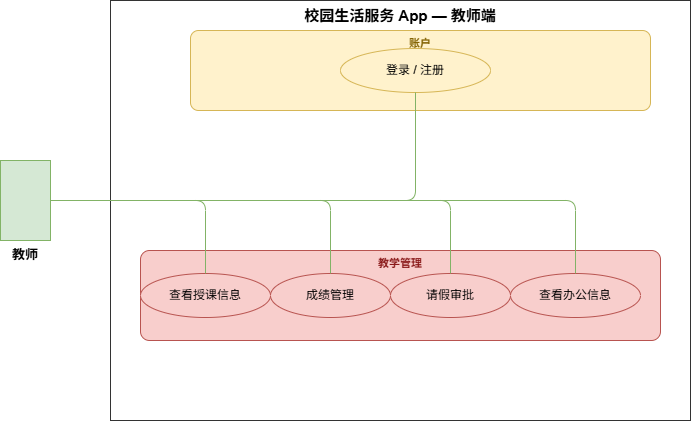

The diagram above was exported from draw.io. Its source (the exported page's mxGraphModel, read from the mxfile embedded in the PNG):
<mxGraphModel dx="1414" dy="751" grid="1" gridSize="10" guides="1" tooltips="1" connect="1" arrows="1" fold="1" page="1" pageScale="1" pageWidth="800" pageHeight="500" math="0" shadow="0">
  <root>
    <mxCell id="0" />
    <mxCell id="1" parent="0" />
    <mxCell id="boundary" parent="1" style="points=[[0,0],[0.25,0],[0.5,0],[0.75,0],[1,0],[1,0.25],[1,0.5],[1,0.75],[1,1],[0.75,1],[0.5,1],[0.25,1],[0,1],[0,0.75],[0,0.5],[0,0.25]];shape=mxgraph.uml.boundary;whiteSpace=wrap;html=1;fontSize=15;fontStyle=1;fillColor=none;strokeColor=#333333;verticalAlign=top;" value="校园生活服务 App — 教师端" vertex="1">
      <mxGeometry height="420" width="580" x="160" y="30" as="geometry" />
    </mxCell>
    <mxCell id="teacher" parent="1" style="shape=mxgraph.uml.actor;whiteSpace=wrap;html=1;fillColor=#d5e8d4;strokeColor=#82b366;fontSize=13;fontStyle=1;verticalLabelPosition=bottom;verticalAlign=top;" value="教师" vertex="1">
      <mxGeometry height="80" width="50" x="50" y="190" as="geometry" />
    </mxCell>
    <mxCell id="grp_account" parent="1" style="rounded=1;arcSize=10;fillColor=#fff2cc;strokeColor=#d6b656;fontSize=11;fontStyle=1;fontColor=#856404;verticalAlign=top;" value="账户" vertex="1">
      <mxGeometry height="80" width="460" x="240" y="60" as="geometry" />
    </mxCell>
    <mxCell id="uc1" parent="1" style="ellipse;whiteSpace=wrap;html=1;fillColor=#fff2cc;strokeColor=#d6b656;fontSize=12;" value="登录 / 注册" vertex="1">
      <mxGeometry height="44" width="150" x="390" y="78" as="geometry" />
    </mxCell>
    <mxCell id="grp_teach" parent="1" style="rounded=1;arcSize=10;fillColor=#f8cecc;strokeColor=#b85450;fontSize=11;fontStyle=1;fontColor=#8a1a1a;verticalAlign=top;" value="教学管理" vertex="1">
      <mxGeometry height="90" width="520" x="190" y="280" as="geometry" />
    </mxCell>
    <mxCell id="uc13" parent="1" style="ellipse;whiteSpace=wrap;html=1;fillColor=#f8cecc;strokeColor=#b85450;fontSize=12;" value="查看授课信息" vertex="1">
      <mxGeometry height="44" width="130" x="190" y="303" as="geometry" />
    </mxCell>
    <mxCell id="uc14" parent="1" style="ellipse;whiteSpace=wrap;html=1;fillColor=#f8cecc;strokeColor=#b85450;fontSize=12;" value="成绩管理" vertex="1">
      <mxGeometry height="44" width="120" x="320" y="303" as="geometry" />
    </mxCell>
    <mxCell id="uc15" parent="1" style="ellipse;whiteSpace=wrap;html=1;fillColor=#f8cecc;strokeColor=#b85450;fontSize=12;" value="请假审批" vertex="1">
      <mxGeometry height="44" width="120" x="440" y="303" as="geometry" />
    </mxCell>
    <mxCell id="uc16" parent="1" style="ellipse;whiteSpace=wrap;html=1;fillColor=#f8cecc;strokeColor=#b85450;fontSize=12;" value="查看办公信息" vertex="1">
      <mxGeometry height="44" width="130" x="560" y="303" as="geometry" />
    </mxCell>
    <mxCell id="t1" edge="1" parent="1" source="teacher" style="edgeStyle=orthogonalEdgeStyle;html=1;strokeColor=#82b366;endArrow=none;" target="uc1">
      <mxGeometry relative="1" as="geometry" />
    </mxCell>
    <mxCell id="t2" edge="1" parent="1" source="teacher" style="edgeStyle=orthogonalEdgeStyle;html=1;strokeColor=#82b366;endArrow=none;" target="uc13">
      <mxGeometry relative="1" as="geometry" />
    </mxCell>
    <mxCell id="t3" edge="1" parent="1" source="teacher" style="edgeStyle=orthogonalEdgeStyle;html=1;strokeColor=#82b366;endArrow=none;" target="uc14">
      <mxGeometry relative="1" as="geometry" />
    </mxCell>
    <mxCell id="t4" edge="1" parent="1" source="teacher" style="edgeStyle=orthogonalEdgeStyle;html=1;strokeColor=#82b366;endArrow=none;" target="uc15">
      <mxGeometry relative="1" as="geometry" />
    </mxCell>
    <mxCell id="t5" edge="1" parent="1" source="teacher" style="edgeStyle=orthogonalEdgeStyle;html=1;strokeColor=#82b366;endArrow=none;" target="uc16">
      <mxGeometry relative="1" as="geometry" />
    </mxCell>
  </root>
</mxGraphModel>